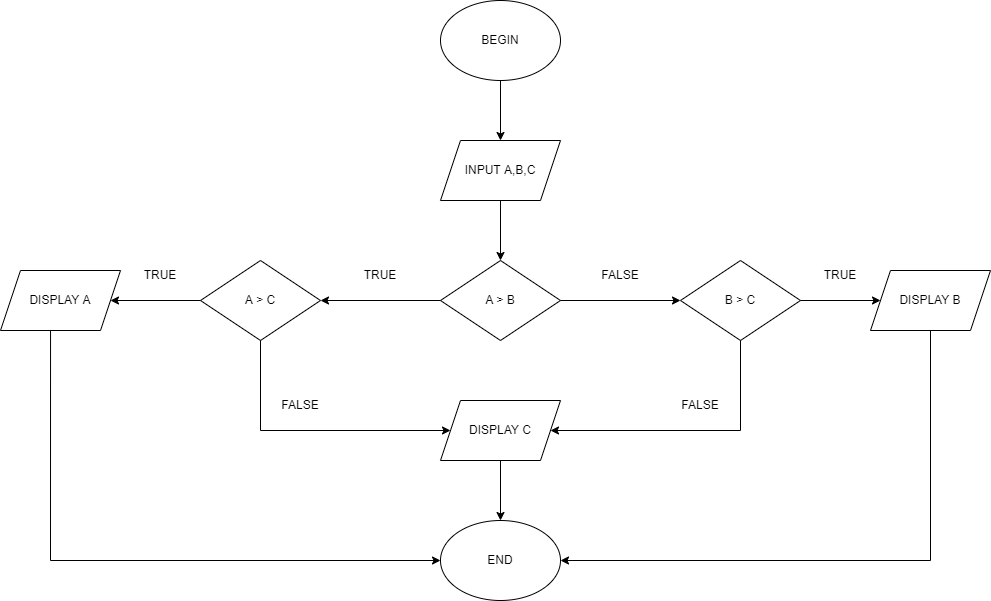

The diagram above was exported from draw.io. Its source (the exported page's mxGraphModel, read from the mxfile embedded in the PNG):
<mxGraphModel dx="1888" dy="641" grid="1" gridSize="10" guides="1" tooltips="1" connect="1" arrows="1" fold="1" page="1" pageScale="1" pageWidth="850" pageHeight="1100" math="0" shadow="0">
  <root>
    <mxCell id="0" />
    <mxCell id="1" parent="0" />
    <mxCell id="1lAuS8UzKpjCfFLl1ksl-1" value="BEGIN" style="ellipse;whiteSpace=wrap;html=1;" parent="1" vertex="1">
      <mxGeometry x="320" y="280" width="120" height="80" as="geometry" />
    </mxCell>
    <mxCell id="1lAuS8UzKpjCfFLl1ksl-2" value="INPUT A,B,C" style="shape=parallelogram;perimeter=parallelogramPerimeter;whiteSpace=wrap;html=1;fixedSize=1;" parent="1" vertex="1">
      <mxGeometry x="320" y="420" width="120" height="60" as="geometry" />
    </mxCell>
    <mxCell id="1lAuS8UzKpjCfFLl1ksl-5" value="" style="endArrow=classic;html=1;rounded=0;entryX=0.5;entryY=0;entryDx=0;entryDy=0;exitX=0.5;exitY=1;exitDx=0;exitDy=0;" parent="1" source="1lAuS8UzKpjCfFLl1ksl-1" target="1lAuS8UzKpjCfFLl1ksl-2" edge="1">
      <mxGeometry width="50" height="50" relative="1" as="geometry">
        <mxPoint x="230" y="430" as="sourcePoint" />
        <mxPoint x="280" y="380" as="targetPoint" />
      </mxGeometry>
    </mxCell>
    <mxCell id="1lAuS8UzKpjCfFLl1ksl-8" value="A &amp;gt; B" style="rhombus;whiteSpace=wrap;html=1;" parent="1" vertex="1">
      <mxGeometry x="320" y="540" width="120" height="80" as="geometry" />
    </mxCell>
    <mxCell id="1lAuS8UzKpjCfFLl1ksl-9" value="" style="endArrow=classic;html=1;rounded=0;entryX=0.5;entryY=0;entryDx=0;entryDy=0;exitX=0.5;exitY=1;exitDx=0;exitDy=0;" parent="1" target="1lAuS8UzKpjCfFLl1ksl-8" edge="1">
      <mxGeometry width="50" height="50" relative="1" as="geometry">
        <mxPoint x="380" y="480" as="sourcePoint" />
        <mxPoint x="300" y="500" as="targetPoint" />
      </mxGeometry>
    </mxCell>
    <mxCell id="1lAuS8UzKpjCfFLl1ksl-10" value="A &amp;gt; C" style="rhombus;whiteSpace=wrap;html=1;" parent="1" vertex="1">
      <mxGeometry x="80" y="540" width="120" height="80" as="geometry" />
    </mxCell>
    <mxCell id="1lAuS8UzKpjCfFLl1ksl-11" value="" style="endArrow=classic;html=1;rounded=0;exitX=0;exitY=0.5;exitDx=0;exitDy=0;" parent="1" source="1lAuS8UzKpjCfFLl1ksl-8" edge="1">
      <mxGeometry width="50" height="50" relative="1" as="geometry">
        <mxPoint x="280" y="670" as="sourcePoint" />
        <mxPoint x="200" y="580" as="targetPoint" />
      </mxGeometry>
    </mxCell>
    <mxCell id="1lAuS8UzKpjCfFLl1ksl-12" value="DISPLAY A" style="shape=parallelogram;perimeter=parallelogramPerimeter;whiteSpace=wrap;html=1;fixedSize=1;" parent="1" vertex="1">
      <mxGeometry x="-120" y="550" width="120" height="60" as="geometry" />
    </mxCell>
    <mxCell id="1lAuS8UzKpjCfFLl1ksl-13" value="" style="endArrow=classic;html=1;rounded=0;exitX=0;exitY=0.5;exitDx=0;exitDy=0;entryX=1;entryY=0.5;entryDx=0;entryDy=0;" parent="1" source="1lAuS8UzKpjCfFLl1ksl-10" target="1lAuS8UzKpjCfFLl1ksl-12" edge="1">
      <mxGeometry width="50" height="50" relative="1" as="geometry">
        <mxPoint x="480" y="740" as="sourcePoint" />
        <mxPoint x="530" y="690" as="targetPoint" />
      </mxGeometry>
    </mxCell>
    <mxCell id="1lAuS8UzKpjCfFLl1ksl-14" value="DISPLAY C" style="shape=parallelogram;perimeter=parallelogramPerimeter;whiteSpace=wrap;html=1;fixedSize=1;" parent="1" vertex="1">
      <mxGeometry x="320" y="680" width="120" height="60" as="geometry" />
    </mxCell>
    <mxCell id="1lAuS8UzKpjCfFLl1ksl-15" value="" style="endArrow=classic;html=1;rounded=0;entryX=0;entryY=0.5;entryDx=0;entryDy=0;exitX=0.5;exitY=1;exitDx=0;exitDy=0;" parent="1" source="1lAuS8UzKpjCfFLl1ksl-10" target="1lAuS8UzKpjCfFLl1ksl-14" edge="1">
      <mxGeometry width="50" height="50" relative="1" as="geometry">
        <mxPoint x="230" y="780" as="sourcePoint" />
        <mxPoint x="280" y="730" as="targetPoint" />
        <Array as="points">
          <mxPoint x="140" y="710" />
        </Array>
      </mxGeometry>
    </mxCell>
    <mxCell id="1lAuS8UzKpjCfFLl1ksl-16" value="B &amp;gt; C" style="rhombus;whiteSpace=wrap;html=1;" parent="1" vertex="1">
      <mxGeometry x="560" y="540" width="120" height="80" as="geometry" />
    </mxCell>
    <mxCell id="1lAuS8UzKpjCfFLl1ksl-17" value="" style="endArrow=classic;html=1;rounded=0;exitX=1;exitY=0.5;exitDx=0;exitDy=0;entryX=0;entryY=0.5;entryDx=0;entryDy=0;" parent="1" source="1lAuS8UzKpjCfFLl1ksl-8" target="1lAuS8UzKpjCfFLl1ksl-16" edge="1">
      <mxGeometry width="50" height="50" relative="1" as="geometry">
        <mxPoint x="470" y="640" as="sourcePoint" />
        <mxPoint x="520" y="590" as="targetPoint" />
      </mxGeometry>
    </mxCell>
    <mxCell id="1lAuS8UzKpjCfFLl1ksl-18" value="DISPLAY B" style="shape=parallelogram;perimeter=parallelogramPerimeter;whiteSpace=wrap;html=1;fixedSize=1;" parent="1" vertex="1">
      <mxGeometry x="750" y="550" width="120" height="60" as="geometry" />
    </mxCell>
    <mxCell id="1lAuS8UzKpjCfFLl1ksl-19" value="" style="endArrow=classic;html=1;rounded=0;exitX=1;exitY=0.5;exitDx=0;exitDy=0;" parent="1" source="1lAuS8UzKpjCfFLl1ksl-16" edge="1">
      <mxGeometry width="50" height="50" relative="1" as="geometry">
        <mxPoint x="550" y="550" as="sourcePoint" />
        <mxPoint x="760" y="580" as="targetPoint" />
        <Array as="points" />
      </mxGeometry>
    </mxCell>
    <mxCell id="1lAuS8UzKpjCfFLl1ksl-20" value="" style="endArrow=classic;html=1;rounded=0;exitX=0.5;exitY=1;exitDx=0;exitDy=0;entryX=1;entryY=0.5;entryDx=0;entryDy=0;" parent="1" source="1lAuS8UzKpjCfFLl1ksl-16" target="1lAuS8UzKpjCfFLl1ksl-14" edge="1">
      <mxGeometry width="50" height="50" relative="1" as="geometry">
        <mxPoint x="600" y="680" as="sourcePoint" />
        <mxPoint x="620" y="720" as="targetPoint" />
        <Array as="points">
          <mxPoint x="620" y="710" />
        </Array>
      </mxGeometry>
    </mxCell>
    <mxCell id="1lAuS8UzKpjCfFLl1ksl-21" value="END" style="ellipse;whiteSpace=wrap;html=1;" parent="1" vertex="1">
      <mxGeometry x="320" y="800" width="120" height="80" as="geometry" />
    </mxCell>
    <mxCell id="1lAuS8UzKpjCfFLl1ksl-22" value="" style="endArrow=classic;html=1;rounded=0;entryX=0.5;entryY=0;entryDx=0;entryDy=0;exitX=0.5;exitY=1;exitDx=0;exitDy=0;" parent="1" source="1lAuS8UzKpjCfFLl1ksl-14" target="1lAuS8UzKpjCfFLl1ksl-21" edge="1">
      <mxGeometry width="50" height="50" relative="1" as="geometry">
        <mxPoint x="210" y="810" as="sourcePoint" />
        <mxPoint x="260" y="760" as="targetPoint" />
      </mxGeometry>
    </mxCell>
    <mxCell id="1lAuS8UzKpjCfFLl1ksl-23" value="" style="endArrow=classic;html=1;rounded=0;exitX=0.417;exitY=1;exitDx=0;exitDy=0;exitPerimeter=0;entryX=0;entryY=0.5;entryDx=0;entryDy=0;" parent="1" source="1lAuS8UzKpjCfFLl1ksl-12" target="1lAuS8UzKpjCfFLl1ksl-21" edge="1">
      <mxGeometry width="50" height="50" relative="1" as="geometry">
        <mxPoint x="-30" y="790" as="sourcePoint" />
        <mxPoint x="20" y="740" as="targetPoint" />
        <Array as="points">
          <mxPoint x="-70" y="840" />
        </Array>
      </mxGeometry>
    </mxCell>
    <mxCell id="1lAuS8UzKpjCfFLl1ksl-24" value="" style="endArrow=classic;html=1;rounded=0;entryX=1;entryY=0.5;entryDx=0;entryDy=0;exitX=0.5;exitY=1;exitDx=0;exitDy=0;" parent="1" source="1lAuS8UzKpjCfFLl1ksl-18" target="1lAuS8UzKpjCfFLl1ksl-21" edge="1">
      <mxGeometry width="50" height="50" relative="1" as="geometry">
        <mxPoint x="690" y="800" as="sourcePoint" />
        <mxPoint x="740" y="750" as="targetPoint" />
        <Array as="points">
          <mxPoint x="810" y="840" />
        </Array>
      </mxGeometry>
    </mxCell>
    <mxCell id="R7r_La64bOQU9NpuSmk1-1" value="TRUE" style="text;html=1;strokeColor=none;fillColor=none;align=center;verticalAlign=middle;whiteSpace=wrap;rounded=0;" parent="1" vertex="1">
      <mxGeometry x="230" y="540" width="60" height="30" as="geometry" />
    </mxCell>
    <mxCell id="R7r_La64bOQU9NpuSmk1-2" value="TRUE" style="text;html=1;strokeColor=none;fillColor=none;align=center;verticalAlign=middle;whiteSpace=wrap;rounded=0;" parent="1" vertex="1">
      <mxGeometry x="10" y="540" width="60" height="30" as="geometry" />
    </mxCell>
    <mxCell id="R7r_La64bOQU9NpuSmk1-3" value="FALSE" style="text;html=1;strokeColor=none;fillColor=none;align=center;verticalAlign=middle;whiteSpace=wrap;rounded=0;" parent="1" vertex="1">
      <mxGeometry x="150" y="670" width="60" height="30" as="geometry" />
    </mxCell>
    <mxCell id="R7r_La64bOQU9NpuSmk1-4" value="FALSE" style="text;html=1;strokeColor=none;fillColor=none;align=center;verticalAlign=middle;whiteSpace=wrap;rounded=0;" parent="1" vertex="1">
      <mxGeometry x="470" y="540" width="60" height="30" as="geometry" />
    </mxCell>
    <mxCell id="R7r_La64bOQU9NpuSmk1-5" value="TRUE" style="text;html=1;strokeColor=none;fillColor=none;align=center;verticalAlign=middle;whiteSpace=wrap;rounded=0;" parent="1" vertex="1">
      <mxGeometry x="690" y="540" width="60" height="30" as="geometry" />
    </mxCell>
    <mxCell id="R7r_La64bOQU9NpuSmk1-6" value="FALSE" style="text;html=1;strokeColor=none;fillColor=none;align=center;verticalAlign=middle;whiteSpace=wrap;rounded=0;" parent="1" vertex="1">
      <mxGeometry x="550" y="670" width="60" height="30" as="geometry" />
    </mxCell>
  </root>
</mxGraphModel>